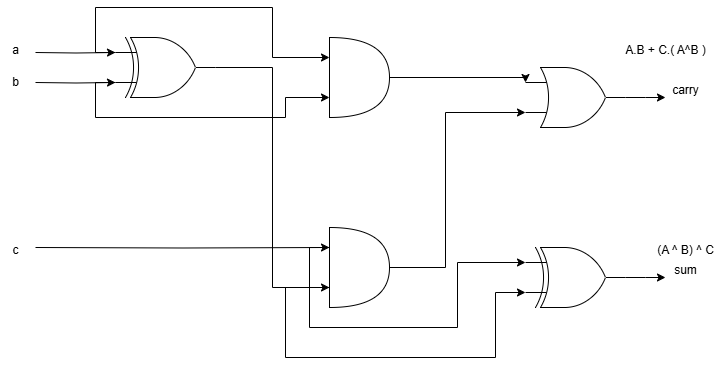

The diagram above was exported from draw.io. Its source (the exported page's mxGraphModel, read from the mxfile embedded in the PNG):
<mxGraphModel dx="794" dy="446" grid="1" gridSize="10" guides="1" tooltips="1" connect="1" arrows="1" fold="1" page="1" pageScale="1" pageWidth="827" pageHeight="1169" math="0" shadow="0">
  <root>
    <mxCell id="0" />
    <mxCell id="1" parent="0" />
    <mxCell id="oZNpd9XSh-hsP6-YX84t-8" style="edgeStyle=orthogonalEdgeStyle;rounded=0;orthogonalLoop=1;jettySize=auto;html=1;exitX=0;exitY=0.25;exitDx=0;exitDy=0;exitPerimeter=0;entryX=0;entryY=0.25;entryDx=0;entryDy=0;entryPerimeter=0;" edge="1" parent="1" target="oZNpd9XSh-hsP6-YX84t-1">
      <mxGeometry relative="1" as="geometry">
        <mxPoint x="90" y="115" as="sourcePoint" />
      </mxGeometry>
    </mxCell>
    <mxCell id="oZNpd9XSh-hsP6-YX84t-9" style="edgeStyle=orthogonalEdgeStyle;rounded=0;orthogonalLoop=1;jettySize=auto;html=1;exitX=0;exitY=0.75;exitDx=0;exitDy=0;exitPerimeter=0;entryX=0;entryY=0.75;entryDx=0;entryDy=0;entryPerimeter=0;" edge="1" parent="1" target="oZNpd9XSh-hsP6-YX84t-1">
      <mxGeometry relative="1" as="geometry">
        <mxPoint x="90" y="145" as="sourcePoint" />
      </mxGeometry>
    </mxCell>
    <mxCell id="oZNpd9XSh-hsP6-YX84t-1" value="" style="verticalLabelPosition=bottom;shadow=0;dashed=0;align=center;html=1;verticalAlign=top;shape=mxgraph.electrical.logic_gates.logic_gate;operation=xor;" vertex="1" parent="1">
      <mxGeometry x="170" y="100" width="100" height="60" as="geometry" />
    </mxCell>
    <mxCell id="oZNpd9XSh-hsP6-YX84t-2" value="" style="shape=or;whiteSpace=wrap;html=1;" vertex="1" parent="1">
      <mxGeometry x="384" y="100" width="60" height="80" as="geometry" />
    </mxCell>
    <mxCell id="oZNpd9XSh-hsP6-YX84t-10" style="edgeStyle=orthogonalEdgeStyle;rounded=0;orthogonalLoop=1;jettySize=auto;html=1;exitX=0;exitY=0.25;exitDx=0;exitDy=0;exitPerimeter=0;entryX=0;entryY=0.25;entryDx=0;entryDy=0;entryPerimeter=0;" edge="1" parent="1" target="oZNpd9XSh-hsP6-YX84t-3">
      <mxGeometry relative="1" as="geometry">
        <mxPoint x="90" y="310" as="sourcePoint" />
      </mxGeometry>
    </mxCell>
    <mxCell id="oZNpd9XSh-hsP6-YX84t-3" value="" style="shape=or;whiteSpace=wrap;html=1;" vertex="1" parent="1">
      <mxGeometry x="384" y="290" width="60" height="80" as="geometry" />
    </mxCell>
    <mxCell id="oZNpd9XSh-hsP6-YX84t-26" style="edgeStyle=orthogonalEdgeStyle;rounded=0;orthogonalLoop=1;jettySize=auto;html=1;exitX=1;exitY=0.5;exitDx=0;exitDy=0;exitPerimeter=0;" edge="1" parent="1" source="oZNpd9XSh-hsP6-YX84t-6">
      <mxGeometry relative="1" as="geometry">
        <mxPoint x="720" y="160" as="targetPoint" />
      </mxGeometry>
    </mxCell>
    <mxCell id="oZNpd9XSh-hsP6-YX84t-6" value="" style="verticalLabelPosition=bottom;shadow=0;dashed=0;align=center;html=1;verticalAlign=top;shape=mxgraph.electrical.logic_gates.logic_gate;operation=or;" vertex="1" parent="1">
      <mxGeometry x="580" y="130" width="100" height="60" as="geometry" />
    </mxCell>
    <mxCell id="oZNpd9XSh-hsP6-YX84t-25" style="edgeStyle=orthogonalEdgeStyle;rounded=0;orthogonalLoop=1;jettySize=auto;html=1;exitX=1;exitY=0.5;exitDx=0;exitDy=0;exitPerimeter=0;" edge="1" parent="1" source="oZNpd9XSh-hsP6-YX84t-7">
      <mxGeometry relative="1" as="geometry">
        <mxPoint x="720" y="340" as="targetPoint" />
      </mxGeometry>
    </mxCell>
    <mxCell id="oZNpd9XSh-hsP6-YX84t-7" value="" style="verticalLabelPosition=bottom;shadow=0;dashed=0;align=center;html=1;verticalAlign=top;shape=mxgraph.electrical.logic_gates.logic_gate;operation=xor;" vertex="1" parent="1">
      <mxGeometry x="580" y="310" width="100" height="60" as="geometry" />
    </mxCell>
    <mxCell id="oZNpd9XSh-hsP6-YX84t-12" value="a" style="text;html=1;align=center;verticalAlign=middle;resizable=0;points=[];autosize=1;strokeColor=none;fillColor=none;" vertex="1" parent="1">
      <mxGeometry x="55" y="98" width="30" height="30" as="geometry" />
    </mxCell>
    <mxCell id="oZNpd9XSh-hsP6-YX84t-15" value="b" style="text;html=1;align=center;verticalAlign=middle;resizable=0;points=[];autosize=1;strokeColor=none;fillColor=none;" vertex="1" parent="1">
      <mxGeometry x="55" y="130" width="30" height="30" as="geometry" />
    </mxCell>
    <mxCell id="oZNpd9XSh-hsP6-YX84t-16" value="c" style="text;html=1;align=center;verticalAlign=middle;resizable=0;points=[];autosize=1;strokeColor=none;fillColor=none;" vertex="1" parent="1">
      <mxGeometry x="55" y="298" width="30" height="30" as="geometry" />
    </mxCell>
    <mxCell id="oZNpd9XSh-hsP6-YX84t-17" style="edgeStyle=orthogonalEdgeStyle;rounded=0;orthogonalLoop=1;jettySize=auto;html=1;exitX=0;exitY=0.25;exitDx=0;exitDy=0;exitPerimeter=0;entryX=0;entryY=0.25;entryDx=0;entryDy=0;entryPerimeter=0;" edge="1" parent="1" source="oZNpd9XSh-hsP6-YX84t-1" target="oZNpd9XSh-hsP6-YX84t-2">
      <mxGeometry relative="1" as="geometry">
        <Array as="points">
          <mxPoint x="150" y="115" />
          <mxPoint x="150" y="70" />
          <mxPoint x="327" y="70" />
          <mxPoint x="327" y="120" />
        </Array>
      </mxGeometry>
    </mxCell>
    <mxCell id="oZNpd9XSh-hsP6-YX84t-18" style="edgeStyle=orthogonalEdgeStyle;rounded=0;orthogonalLoop=1;jettySize=auto;html=1;exitX=0;exitY=0.75;exitDx=0;exitDy=0;exitPerimeter=0;entryX=0;entryY=0.75;entryDx=0;entryDy=0;entryPerimeter=0;" edge="1" parent="1" source="oZNpd9XSh-hsP6-YX84t-1" target="oZNpd9XSh-hsP6-YX84t-2">
      <mxGeometry relative="1" as="geometry">
        <Array as="points">
          <mxPoint x="150" y="145" />
          <mxPoint x="150" y="180" />
          <mxPoint x="340" y="180" />
          <mxPoint x="340" y="160" />
        </Array>
      </mxGeometry>
    </mxCell>
    <mxCell id="oZNpd9XSh-hsP6-YX84t-19" style="edgeStyle=orthogonalEdgeStyle;rounded=0;orthogonalLoop=1;jettySize=auto;html=1;exitX=1;exitY=0.5;exitDx=0;exitDy=0;exitPerimeter=0;entryX=0;entryY=0.75;entryDx=0;entryDy=0;entryPerimeter=0;" edge="1" parent="1" source="oZNpd9XSh-hsP6-YX84t-1" target="oZNpd9XSh-hsP6-YX84t-3">
      <mxGeometry relative="1" as="geometry" />
    </mxCell>
    <mxCell id="oZNpd9XSh-hsP6-YX84t-20" style="edgeStyle=orthogonalEdgeStyle;rounded=0;orthogonalLoop=1;jettySize=auto;html=1;exitX=0;exitY=0.25;exitDx=0;exitDy=0;exitPerimeter=0;entryX=0;entryY=0.25;entryDx=0;entryDy=0;entryPerimeter=0;" edge="1" parent="1" source="oZNpd9XSh-hsP6-YX84t-3" target="oZNpd9XSh-hsP6-YX84t-7">
      <mxGeometry relative="1" as="geometry" />
    </mxCell>
    <mxCell id="oZNpd9XSh-hsP6-YX84t-21" style="edgeStyle=orthogonalEdgeStyle;rounded=0;orthogonalLoop=1;jettySize=auto;html=1;exitX=0;exitY=0.75;exitDx=0;exitDy=0;exitPerimeter=0;entryX=0;entryY=0.75;entryDx=0;entryDy=0;entryPerimeter=0;" edge="1" parent="1" source="oZNpd9XSh-hsP6-YX84t-3" target="oZNpd9XSh-hsP6-YX84t-7">
      <mxGeometry relative="1" as="geometry">
        <Array as="points">
          <mxPoint x="340" y="350" />
          <mxPoint x="340" y="420" />
          <mxPoint x="550" y="420" />
          <mxPoint x="550" y="355" />
        </Array>
      </mxGeometry>
    </mxCell>
    <mxCell id="oZNpd9XSh-hsP6-YX84t-22" style="edgeStyle=orthogonalEdgeStyle;rounded=0;orthogonalLoop=1;jettySize=auto;html=1;exitX=1;exitY=0.5;exitDx=0;exitDy=0;exitPerimeter=0;entryX=0;entryY=0.75;entryDx=0;entryDy=0;entryPerimeter=0;" edge="1" parent="1" source="oZNpd9XSh-hsP6-YX84t-3" target="oZNpd9XSh-hsP6-YX84t-6">
      <mxGeometry relative="1" as="geometry">
        <Array as="points">
          <mxPoint x="500" y="330" />
          <mxPoint x="500" y="175" />
        </Array>
      </mxGeometry>
    </mxCell>
    <mxCell id="oZNpd9XSh-hsP6-YX84t-23" style="edgeStyle=orthogonalEdgeStyle;rounded=0;orthogonalLoop=1;jettySize=auto;html=1;exitX=1;exitY=0.5;exitDx=0;exitDy=0;exitPerimeter=0;entryX=0;entryY=0.25;entryDx=0;entryDy=0;entryPerimeter=0;" edge="1" parent="1" source="oZNpd9XSh-hsP6-YX84t-2" target="oZNpd9XSh-hsP6-YX84t-6">
      <mxGeometry relative="1" as="geometry">
        <Array as="points">
          <mxPoint x="580" y="140" />
        </Array>
      </mxGeometry>
    </mxCell>
    <mxCell id="oZNpd9XSh-hsP6-YX84t-27" value="carry" style="text;html=1;align=center;verticalAlign=middle;resizable=0;points=[];autosize=1;strokeColor=none;fillColor=none;" vertex="1" parent="1">
      <mxGeometry x="715" y="138" width="50" height="30" as="geometry" />
    </mxCell>
    <mxCell id="oZNpd9XSh-hsP6-YX84t-28" value="sum" style="text;html=1;align=center;verticalAlign=middle;resizable=0;points=[];autosize=1;strokeColor=none;fillColor=none;" vertex="1" parent="1">
      <mxGeometry x="715" y="318" width="50" height="30" as="geometry" />
    </mxCell>
    <mxCell id="oZNpd9XSh-hsP6-YX84t-29" value="A.B + C.( A^B )" style="text;html=1;align=center;verticalAlign=middle;resizable=0;points=[];autosize=1;strokeColor=none;fillColor=none;" vertex="1" parent="1">
      <mxGeometry x="670" y="98" width="100" height="30" as="geometry" />
    </mxCell>
    <mxCell id="oZNpd9XSh-hsP6-YX84t-30" value="(A ^ B) ^ C" style="text;html=1;align=center;verticalAlign=middle;resizable=0;points=[];autosize=1;strokeColor=none;fillColor=none;" vertex="1" parent="1">
      <mxGeometry x="700" y="298" width="80" height="30" as="geometry" />
    </mxCell>
  </root>
</mxGraphModel>